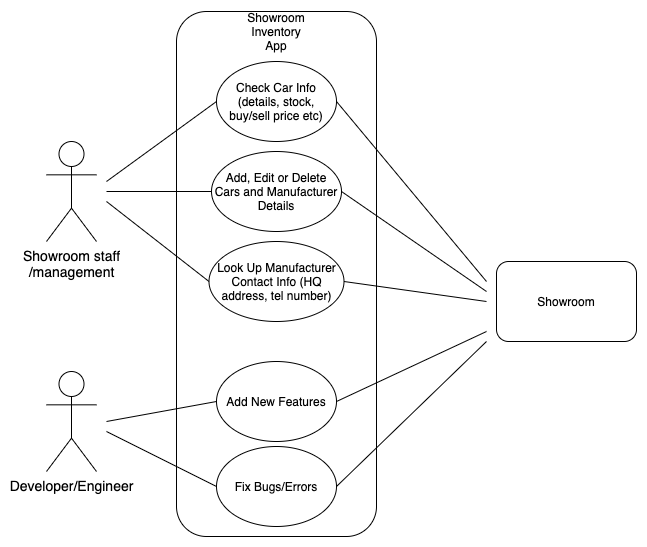

The diagram above was exported from draw.io. Its source (the exported page's mxGraphModel, read from the mxfile embedded in the PNG):
<mxGraphModel dx="786" dy="422" grid="1" gridSize="10" guides="1" tooltips="1" connect="1" arrows="1" fold="1" page="1" pageScale="1" pageWidth="827" pageHeight="1169" math="0" shadow="0">
  <root>
    <mxCell id="WIyWlLk6GJQsqaUBKTNV-0" />
    <mxCell id="WIyWlLk6GJQsqaUBKTNV-1" parent="WIyWlLk6GJQsqaUBKTNV-0" />
    <mxCell id="iSDQs0A1duDhG8SDxqbM-2" value="" style="rounded=1;whiteSpace=wrap;html=1;" vertex="1" parent="WIyWlLk6GJQsqaUBKTNV-1">
      <mxGeometry x="280" y="150" width="200" height="525" as="geometry" />
    </mxCell>
    <mxCell id="iSDQs0A1duDhG8SDxqbM-3" value="Check Car Info (details, stock, buy/sell price etc)" style="ellipse;whiteSpace=wrap;html=1;" vertex="1" parent="WIyWlLk6GJQsqaUBKTNV-1">
      <mxGeometry x="320" y="200" width="120" height="80" as="geometry" />
    </mxCell>
    <mxCell id="iSDQs0A1duDhG8SDxqbM-4" value="Fix Bugs/Errors" style="ellipse;whiteSpace=wrap;html=1;" vertex="1" parent="WIyWlLk6GJQsqaUBKTNV-1">
      <mxGeometry x="320" y="585" width="120" height="80" as="geometry" />
    </mxCell>
    <mxCell id="iSDQs0A1duDhG8SDxqbM-5" value="Add New Features" style="ellipse;whiteSpace=wrap;html=1;" vertex="1" parent="WIyWlLk6GJQsqaUBKTNV-1">
      <mxGeometry x="320" y="500" width="120" height="80" as="geometry" />
    </mxCell>
    <mxCell id="iSDQs0A1duDhG8SDxqbM-6" value="&lt;font style=&quot;font-size: 14px&quot;&gt;Showroom staff&lt;br&gt;/management&lt;/font&gt;" style="shape=umlActor;verticalLabelPosition=bottom;verticalAlign=top;html=1;outlineConnect=0;" vertex="1" parent="WIyWlLk6GJQsqaUBKTNV-1">
      <mxGeometry x="150" y="280" width="50" height="100" as="geometry" />
    </mxCell>
    <mxCell id="iSDQs0A1duDhG8SDxqbM-8" value="&lt;font style=&quot;font-size: 14px&quot;&gt;Developer/Engineer&lt;/font&gt;" style="shape=umlActor;verticalLabelPosition=bottom;verticalAlign=top;html=1;outlineConnect=0;" vertex="1" parent="WIyWlLk6GJQsqaUBKTNV-1">
      <mxGeometry x="150" y="510" width="50" height="100" as="geometry" />
    </mxCell>
    <mxCell id="iSDQs0A1duDhG8SDxqbM-20" value="Showroom" style="rounded=1;whiteSpace=wrap;html=1;" vertex="1" parent="WIyWlLk6GJQsqaUBKTNV-1">
      <mxGeometry x="600" y="400" width="140" height="80" as="geometry" />
    </mxCell>
    <mxCell id="iSDQs0A1duDhG8SDxqbM-21" value="Showroom Inventory App" style="text;html=1;strokeColor=none;fillColor=none;align=center;verticalAlign=middle;whiteSpace=wrap;rounded=0;" vertex="1" parent="WIyWlLk6GJQsqaUBKTNV-1">
      <mxGeometry x="360" y="160" width="40" height="20" as="geometry" />
    </mxCell>
    <mxCell id="iSDQs0A1duDhG8SDxqbM-22" value="&lt;font style=&quot;font-size: 12px&quot;&gt;Add, Edit or Delete Cars and Manufacturer Details&lt;/font&gt;" style="ellipse;whiteSpace=wrap;html=1;" vertex="1" parent="WIyWlLk6GJQsqaUBKTNV-1">
      <mxGeometry x="315" y="290" width="130" height="80" as="geometry" />
    </mxCell>
    <mxCell id="iSDQs0A1duDhG8SDxqbM-24" value="Look Up Manufacturer Contact Info (HQ address, tel number)" style="ellipse;whiteSpace=wrap;html=1;" vertex="1" parent="WIyWlLk6GJQsqaUBKTNV-1">
      <mxGeometry x="312.5" y="380" width="135" height="80" as="geometry" />
    </mxCell>
    <mxCell id="iSDQs0A1duDhG8SDxqbM-26" value="" style="endArrow=none;html=1;entryX=0;entryY=0.5;entryDx=0;entryDy=0;" edge="1" parent="WIyWlLk6GJQsqaUBKTNV-1" target="iSDQs0A1duDhG8SDxqbM-3">
      <mxGeometry width="50" height="50" relative="1" as="geometry">
        <mxPoint x="210" y="320" as="sourcePoint" />
        <mxPoint x="260" y="290" as="targetPoint" />
      </mxGeometry>
    </mxCell>
    <mxCell id="iSDQs0A1duDhG8SDxqbM-27" value="" style="endArrow=none;html=1;entryX=0;entryY=0.5;entryDx=0;entryDy=0;" edge="1" parent="WIyWlLk6GJQsqaUBKTNV-1" target="iSDQs0A1duDhG8SDxqbM-22">
      <mxGeometry width="50" height="50" relative="1" as="geometry">
        <mxPoint x="210" y="330" as="sourcePoint" />
        <mxPoint x="260" y="320" as="targetPoint" />
      </mxGeometry>
    </mxCell>
    <mxCell id="iSDQs0A1duDhG8SDxqbM-29" value="" style="endArrow=none;html=1;entryX=0;entryY=0.5;entryDx=0;entryDy=0;" edge="1" parent="WIyWlLk6GJQsqaUBKTNV-1" target="iSDQs0A1duDhG8SDxqbM-24">
      <mxGeometry width="50" height="50" relative="1" as="geometry">
        <mxPoint x="210" y="340" as="sourcePoint" />
        <mxPoint x="270" y="360" as="targetPoint" />
      </mxGeometry>
    </mxCell>
    <mxCell id="iSDQs0A1duDhG8SDxqbM-31" value="&lt;span style=&quot;color: rgba(0 , 0 , 0 , 0) ; font-family: monospace ; font-size: 0px&quot;&gt;%3CmxGraphModel%3E%3Croot%3E%3CmxCell%20id%3D%220%22%2F%3E%3CmxCell%20id%3D%221%22%20parent%3D%220%22%2F%3E%3CmxCell%20id%3D%222%22%20value%3D%22%22%20style%3D%22endArrow%3Dnone%3Bhtml%3D1%3BentryX%3D0%3BentryY%3D0.5%3BentryDx%3D0%3BentryDy%3D0%3B%22%20edge%3D%221%22%20parent%3D%221%22%3E%3CmxGeometry%20width%3D%2250%22%20height%3D%2250%22%20relative%3D%221%22%20as%3D%22geometry%22%3E%3CmxPoint%20x%3D%22210%22%20y%3D%22340%22%20as%3D%22sourcePoint%22%2F%3E%3CmxPoint%20x%3D%22312.5%22%20y%3D%22420%22%20as%3D%22targetPoint%22%2F%3E%3C%2FmxGeometry%3E%3C%2FmxCell%3E%3C%2Froot%3E%3C%2FmxGraphModel%3E&lt;/span&gt;" style="text;html=1;align=center;verticalAlign=middle;resizable=0;points=[];autosize=1;" vertex="1" parent="WIyWlLk6GJQsqaUBKTNV-1">
      <mxGeometry x="596" y="355" width="20" height="20" as="geometry" />
    </mxCell>
    <mxCell id="iSDQs0A1duDhG8SDxqbM-33" value="" style="endArrow=none;html=1;exitX=1;exitY=0.5;exitDx=0;exitDy=0;" edge="1" parent="WIyWlLk6GJQsqaUBKTNV-1" source="iSDQs0A1duDhG8SDxqbM-3">
      <mxGeometry width="50" height="50" relative="1" as="geometry">
        <mxPoint x="510" y="460" as="sourcePoint" />
        <mxPoint x="590" y="420" as="targetPoint" />
      </mxGeometry>
    </mxCell>
    <mxCell id="iSDQs0A1duDhG8SDxqbM-34" value="" style="endArrow=none;html=1;exitX=1;exitY=0.5;exitDx=0;exitDy=0;" edge="1" parent="WIyWlLk6GJQsqaUBKTNV-1" source="iSDQs0A1duDhG8SDxqbM-22">
      <mxGeometry width="50" height="50" relative="1" as="geometry">
        <mxPoint x="490" y="430" as="sourcePoint" />
        <mxPoint x="590" y="430" as="targetPoint" />
      </mxGeometry>
    </mxCell>
    <mxCell id="iSDQs0A1duDhG8SDxqbM-35" value="" style="endArrow=none;html=1;exitX=1;exitY=0.5;exitDx=0;exitDy=0;" edge="1" parent="WIyWlLk6GJQsqaUBKTNV-1" source="iSDQs0A1duDhG8SDxqbM-24">
      <mxGeometry width="50" height="50" relative="1" as="geometry">
        <mxPoint x="500" y="480" as="sourcePoint" />
        <mxPoint x="590" y="440" as="targetPoint" />
      </mxGeometry>
    </mxCell>
    <mxCell id="iSDQs0A1duDhG8SDxqbM-36" value="" style="endArrow=none;html=1;entryX=0;entryY=0.5;entryDx=0;entryDy=0;" edge="1" parent="WIyWlLk6GJQsqaUBKTNV-1" target="iSDQs0A1duDhG8SDxqbM-5">
      <mxGeometry width="50" height="50" relative="1" as="geometry">
        <mxPoint x="210" y="560" as="sourcePoint" />
        <mxPoint x="270" y="540" as="targetPoint" />
      </mxGeometry>
    </mxCell>
    <mxCell id="iSDQs0A1duDhG8SDxqbM-37" value="" style="endArrow=none;html=1;entryX=0;entryY=0.5;entryDx=0;entryDy=0;" edge="1" parent="WIyWlLk6GJQsqaUBKTNV-1" target="iSDQs0A1duDhG8SDxqbM-4">
      <mxGeometry width="50" height="50" relative="1" as="geometry">
        <mxPoint x="210" y="570" as="sourcePoint" />
        <mxPoint x="260" y="590" as="targetPoint" />
      </mxGeometry>
    </mxCell>
    <mxCell id="iSDQs0A1duDhG8SDxqbM-38" value="" style="endArrow=none;html=1;exitX=1;exitY=0.5;exitDx=0;exitDy=0;" edge="1" parent="WIyWlLk6GJQsqaUBKTNV-1" source="iSDQs0A1duDhG8SDxqbM-5">
      <mxGeometry width="50" height="50" relative="1" as="geometry">
        <mxPoint x="510" y="550" as="sourcePoint" />
        <mxPoint x="590" y="470" as="targetPoint" />
      </mxGeometry>
    </mxCell>
    <mxCell id="iSDQs0A1duDhG8SDxqbM-39" value="" style="endArrow=none;html=1;exitX=1;exitY=0.5;exitDx=0;exitDy=0;" edge="1" parent="WIyWlLk6GJQsqaUBKTNV-1" source="iSDQs0A1duDhG8SDxqbM-4">
      <mxGeometry width="50" height="50" relative="1" as="geometry">
        <mxPoint x="530" y="600" as="sourcePoint" />
        <mxPoint x="590" y="480" as="targetPoint" />
      </mxGeometry>
    </mxCell>
  </root>
</mxGraphModel>